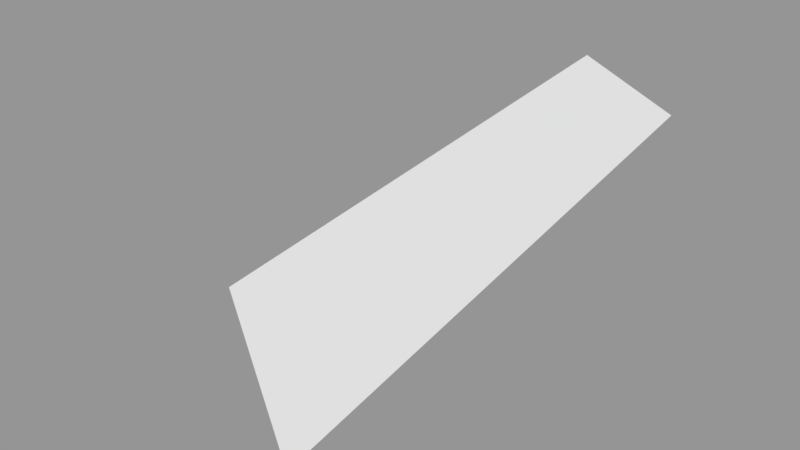# Source: Surface028.blend  (saved by Blender 2.79.0; exported with 4.5.12 LTS)
import bpy
from mathutils import Matrix  # noqa: F401  (used for matrix-valued properties, if any)

bpy.ops.wm.read_factory_settings(use_empty=True)
scene = bpy.context.scene
scene.name = 'Scene'

# ---- collections
col_collection_1 = bpy.data.collections.new('Collection 1'); scene.collection.children.link(col_collection_1)

# ---- meshes
me_sphere_028 = bpy.data.meshes.new('Sphere.028')
me_sphere_028.from_pydata([(-0.1464, -0.3536, 0.9239), (-0.2706, -0.6533, 0.7071), (-0.2706, -0.2706, 0.9239), (-0.5, -0.5, 0.7071)], [], [(1, 0, 2, 3)])
_ca = me_sphere_028.color_attributes.new('Col', 'BYTE_COLOR', 'CORNER')
_ca.data.foreach_set('color', [1.0, 1.0, 1.0, 1.0, 1.0, 1.0, 1.0, 1.0, 1.0, 1.0, 1.0, 1.0, 1.0, 1.0, 1.0, 1.0])
me_sphere_028.use_remesh_preserve_volume = False
me_sphere_028.use_remesh_preserve_attributes = False
me_sphere_028.use_mirror_vertex_groups = False
me_sphere_028.update()

# ---- objects
ob_surface028 = bpy.data.objects.new('Surface028', me_sphere_028)

# ---- transforms, parenting, visibility, modifiers, constraints
ob_surface028.location = (0.0, 0.0, 0.0)
ob_surface028.scale = (1e+04, 1e+04, 1e+04)
ob_surface028.lineart.crease_threshold = 0.0

# ---- collection membership
col_collection_1.objects.link(ob_surface028)

# ---- scene / render settings (as saved in the file)
scene.frame_start = 1; scene.frame_end = 250; scene.frame_set(1)
scene.render.engine = 'BLENDER_EEVEE_NEXT'
scene.render.resolution_percentage = 50
scene.render.dither_intensity = 0.0
scene.cycles.use_denoising = False
scene.cycles.samples = 128
scene.cycles.sampling_pattern = 'TABULATED_SOBOL'
scene.cycles.use_adaptive_sampling = False
scene.cycles.use_light_tree = False
scene.cycles.blur_glossy = 0.0
scene.cycles.sample_clamp_indirect = 0.0
scene.view_settings.view_transform = 'Standard'
bpy.context.view_layer.update()

# ---- added for rendering (the .blend has no active camera and no usable light): camera, sun + grey world if the file has none
cam_auto = bpy.data.cameras.new('AutoCamera')
cam_auto.lens = 50.0
cam_auto.sensor_width = 36.0
cam_auto.clip_end = 91629.3
ob_auto_camera = bpy.data.objects.new('AutoCamera', cam_auto)
scene.collection.objects.link(ob_auto_camera)
ob_auto_camera.location = (1988.83, -10884.7, 12331.8)
ob_auto_camera.rotation_euler = (1.09748, -7.21219e-08, 0.694738)
scene.camera = ob_auto_camera
light_auto_sun = bpy.data.lights.new('AutoSun', 'SUN')
light_auto_sun.energy = 3.0
light_auto_sun.angle = 0.0523599
ob_auto_sun = bpy.data.objects.new('AutoSun', light_auto_sun)
scene.collection.objects.link(ob_auto_sun)
ob_auto_sun.rotation_euler = (0.872665, 0.174533, 0.523599)
if scene.world is None:
    world_auto = bpy.data.worlds.new('AutoWorld')
    world_auto.color = (0.3, 0.3, 0.3)
    scene.world = world_auto
bpy.context.view_layer.update()
